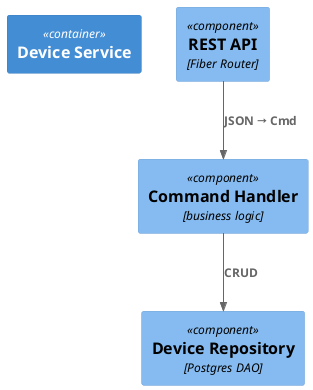

The diagram above was rendered by PlantUML. Its source (embedded in the PNG):
@startuml DeviceComponents
!includeurl https://raw.githubusercontent.com/plantuml-stdlib/C4-PlantUML/master/C4_Component.puml

Container(deviceSvc, "Device Service")

Component(Api,           "REST API",         "Fiber Router")
Component(CommandHandler, "Command Handler",  "business logic")
Component(DeviceRepo,     "Device Repository","Postgres DAO")

Rel(Api,           CommandHandler, "JSON → Cmd")
Rel(CommandHandler, DeviceRepo,     "CRUD")

@enduml